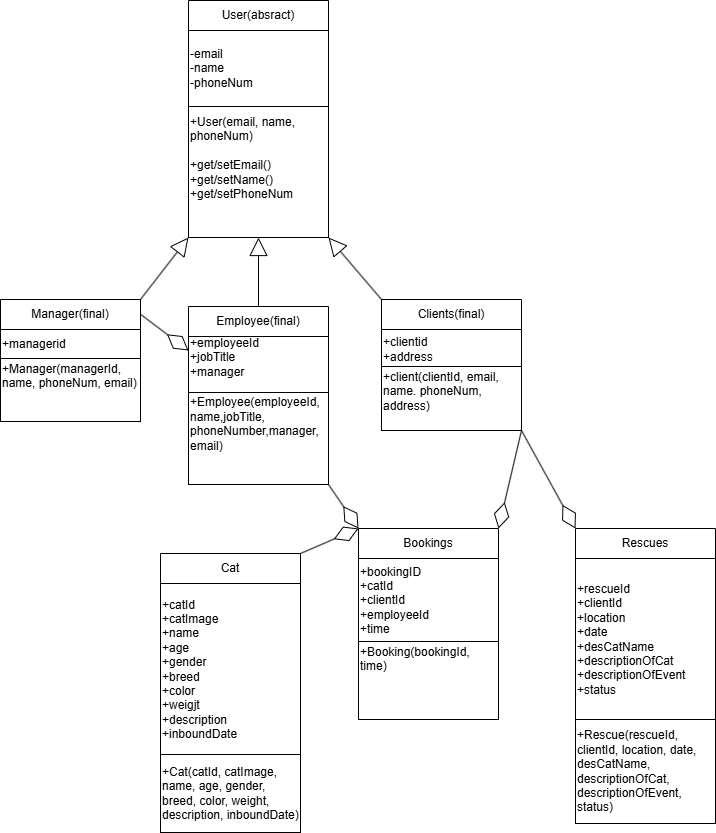

The diagram above was exported from draw.io. Its source (the exported page's mxGraphModel, read from the mxfile embedded in the PNG):
<mxGraphModel dx="2077" dy="3361" grid="0" gridSize="10" guides="1" tooltips="1" connect="1" arrows="1" fold="1" page="0" pageScale="1" pageWidth="850" pageHeight="1100" math="0" shadow="0">
  <root>
    <mxCell id="0" />
    <mxCell id="1" parent="0" />
    <mxCell id="NuwVipmZnlm5jZXnKbMI-6" value="User(absract)" style="swimlane;fontStyle=0;childLayout=stackLayout;horizontal=1;startSize=30;horizontalStack=0;resizeParent=1;resizeParentMax=0;resizeLast=0;collapsible=1;marginBottom=0;whiteSpace=wrap;html=1;" parent="1" vertex="1">
      <mxGeometry x="-980" y="-2210" width="140" height="106" as="geometry" />
    </mxCell>
    <mxCell id="NuwVipmZnlm5jZXnKbMI-10" value="-email&lt;div&gt;-name&lt;/div&gt;&lt;div&gt;-phoneNum&lt;/div&gt;" style="rounded=0;whiteSpace=wrap;html=1;align=left;" parent="NuwVipmZnlm5jZXnKbMI-6" vertex="1">
      <mxGeometry y="30" width="140" height="76" as="geometry" />
    </mxCell>
    <mxCell id="NuwVipmZnlm5jZXnKbMI-11" style="edgeStyle=none;curved=1;rounded=0;orthogonalLoop=1;jettySize=auto;html=1;exitX=0.5;exitY=1;exitDx=0;exitDy=0;fontSize=12;startSize=8;endSize=8;" parent="NuwVipmZnlm5jZXnKbMI-6" source="NuwVipmZnlm5jZXnKbMI-10" target="NuwVipmZnlm5jZXnKbMI-10" edge="1">
      <mxGeometry relative="1" as="geometry" />
    </mxCell>
    <mxCell id="NuwVipmZnlm5jZXnKbMI-12" value="&lt;div class=&quot;custom-cursor-default-hover&quot; style=&quot;&quot;&gt;&lt;span class=&quot;custom-cursor-default-hover&quot; style=&quot;background-color: transparent;&quot;&gt;+User(email, name, phoneNum)&lt;/span&gt;&lt;/div&gt;&lt;div class=&quot;custom-cursor-default-hover&quot; style=&quot;&quot;&gt;&lt;br&gt;&lt;/div&gt;&lt;div class=&quot;custom-cursor-default-hover&quot; style=&quot;&quot;&gt;+get/setEmail()&lt;/div&gt;&lt;div class=&quot;custom-cursor-default-hover&quot; style=&quot;&quot;&gt;+get/setName()&lt;/div&gt;&lt;div class=&quot;custom-cursor-default-hover&quot; style=&quot;&quot;&gt;&lt;span style=&quot;background-color: transparent; color: light-dark(rgb(0, 0, 0), rgb(255, 255, 255));&quot;&gt;+get/setPhoneNum&lt;/span&gt;&lt;/div&gt;&lt;div style=&quot;&quot;&gt;&lt;br&gt;&lt;/div&gt;&lt;div&gt;&lt;br&gt;&lt;/div&gt;" style="rounded=0;whiteSpace=wrap;html=1;align=left;" parent="1" vertex="1">
      <mxGeometry x="-980" y="-2104" width="140" height="131" as="geometry" />
    </mxCell>
    <mxCell id="NuwVipmZnlm5jZXnKbMI-13" value="Bookings" style="swimlane;fontStyle=0;childLayout=stackLayout;horizontal=1;startSize=30;horizontalStack=0;resizeParent=1;resizeParentMax=0;resizeLast=0;collapsible=1;marginBottom=0;whiteSpace=wrap;html=1;" parent="1" vertex="1">
      <mxGeometry x="-810" y="-1682" width="140" height="113" as="geometry" />
    </mxCell>
    <mxCell id="NuwVipmZnlm5jZXnKbMI-14" value="+bookingID&lt;div class=&quot;custom-cursor-default-hover&quot;&gt;+catId&lt;/div&gt;&lt;div class=&quot;custom-cursor-default-hover&quot;&gt;+clientId&lt;/div&gt;&lt;div class=&quot;custom-cursor-default-hover&quot;&gt;+employeeId&lt;br&gt;&lt;div class=&quot;custom-cursor-default-hover&quot;&gt;+time&lt;/div&gt;&lt;/div&gt;" style="rounded=0;whiteSpace=wrap;html=1;align=left;" parent="NuwVipmZnlm5jZXnKbMI-13" vertex="1">
      <mxGeometry y="30" width="140" height="83" as="geometry" />
    </mxCell>
    <mxCell id="NuwVipmZnlm5jZXnKbMI-15" style="edgeStyle=none;curved=1;rounded=0;orthogonalLoop=1;jettySize=auto;html=1;exitX=0.5;exitY=1;exitDx=0;exitDy=0;fontSize=12;startSize=8;endSize=8;" parent="NuwVipmZnlm5jZXnKbMI-13" source="NuwVipmZnlm5jZXnKbMI-14" target="NuwVipmZnlm5jZXnKbMI-14" edge="1">
      <mxGeometry relative="1" as="geometry" />
    </mxCell>
    <mxCell id="NuwVipmZnlm5jZXnKbMI-16" value="&lt;div style=&quot;&quot;&gt;+Booking(bookingId, time)&lt;/div&gt;&lt;div style=&quot;&quot;&gt;&lt;br&gt;&lt;/div&gt;&lt;div style=&quot;&quot;&gt;&lt;br&gt;&lt;/div&gt;&lt;div style=&quot;&quot;&gt;&lt;br&gt;&lt;/div&gt;" style="rounded=0;whiteSpace=wrap;html=1;align=left;" parent="1" vertex="1">
      <mxGeometry x="-810" y="-1569" width="140" height="78" as="geometry" />
    </mxCell>
    <mxCell id="NuwVipmZnlm5jZXnKbMI-17" value="Cat" style="swimlane;fontStyle=0;childLayout=stackLayout;horizontal=1;startSize=30;horizontalStack=0;resizeParent=1;resizeParentMax=0;resizeLast=0;collapsible=1;marginBottom=0;whiteSpace=wrap;html=1;" parent="1" vertex="1">
      <mxGeometry x="-1008" y="-1657" width="140" height="201" as="geometry" />
    </mxCell>
    <mxCell id="NuwVipmZnlm5jZXnKbMI-19" style="edgeStyle=none;curved=1;rounded=0;orthogonalLoop=1;jettySize=auto;html=1;exitX=0.5;exitY=1;exitDx=0;exitDy=0;fontSize=12;startSize=8;endSize=8;" parent="NuwVipmZnlm5jZXnKbMI-17" source="NuwVipmZnlm5jZXnKbMI-18" target="NuwVipmZnlm5jZXnKbMI-18" edge="1">
      <mxGeometry relative="1" as="geometry" />
    </mxCell>
    <mxCell id="NuwVipmZnlm5jZXnKbMI-18" value="+catId&lt;div&gt;+catImage&lt;/div&gt;&lt;div&gt;+name&lt;/div&gt;&lt;div&gt;+age&lt;/div&gt;&lt;div&gt;+gender&lt;/div&gt;&lt;div&gt;+breed&lt;/div&gt;&lt;div&gt;+color&lt;/div&gt;&lt;div&gt;+weigjt&lt;/div&gt;&lt;div&gt;+description&lt;/div&gt;&lt;div&gt;+inboundDate&lt;/div&gt;" style="rounded=0;whiteSpace=wrap;html=1;align=left;" parent="NuwVipmZnlm5jZXnKbMI-17" vertex="1">
      <mxGeometry y="30" width="140" height="171" as="geometry" />
    </mxCell>
    <mxCell id="NuwVipmZnlm5jZXnKbMI-20" value="&lt;div style=&quot;&quot;&gt;+Cat(catId, catImage, name, age, gender, breed, color, weight, description, inboundDate)&lt;/div&gt;" style="rounded=0;whiteSpace=wrap;html=1;align=left;" parent="1" vertex="1">
      <mxGeometry x="-1008" y="-1456" width="140" height="78" as="geometry" />
    </mxCell>
    <mxCell id="NuwVipmZnlm5jZXnKbMI-21" value="Manager(final)" style="swimlane;fontStyle=0;childLayout=stackLayout;horizontal=1;startSize=30;horizontalStack=0;resizeParent=1;resizeParentMax=0;resizeLast=0;collapsible=1;marginBottom=0;whiteSpace=wrap;html=1;" parent="1" vertex="1">
      <mxGeometry x="-1168" y="-1911" width="140" height="59" as="geometry" />
    </mxCell>
    <mxCell id="NuwVipmZnlm5jZXnKbMI-22" value="+managerid" style="rounded=0;whiteSpace=wrap;html=1;align=left;" parent="NuwVipmZnlm5jZXnKbMI-21" vertex="1">
      <mxGeometry y="30" width="140" height="29" as="geometry" />
    </mxCell>
    <mxCell id="NuwVipmZnlm5jZXnKbMI-23" style="edgeStyle=none;curved=1;rounded=0;orthogonalLoop=1;jettySize=auto;html=1;exitX=0.5;exitY=1;exitDx=0;exitDy=0;fontSize=12;startSize=8;endSize=8;" parent="NuwVipmZnlm5jZXnKbMI-21" source="NuwVipmZnlm5jZXnKbMI-22" target="NuwVipmZnlm5jZXnKbMI-22" edge="1">
      <mxGeometry relative="1" as="geometry" />
    </mxCell>
    <mxCell id="NuwVipmZnlm5jZXnKbMI-24" value="&lt;div style=&quot;&quot;&gt;&lt;div&gt;+Manager(managerId&lt;span style=&quot;background-color: transparent; color: light-dark(rgb(0, 0, 0), rgb(255, 255, 255));&quot;&gt;,&lt;/span&gt;&lt;/div&gt;&lt;div&gt;&lt;span style=&quot;background-color: transparent; color: light-dark(rgb(0, 0, 0), rgb(255, 255, 255));&quot;&gt;name, phoneNum, email)&lt;/span&gt;&lt;/div&gt;&lt;div&gt;&lt;br&gt;&lt;/div&gt;&lt;/div&gt;&lt;div class=&quot;custom-cursor-default-hover&quot; style=&quot;&quot;&gt;&lt;br&gt;&lt;/div&gt;" style="rounded=0;whiteSpace=wrap;html=1;align=left;" parent="1" vertex="1">
      <mxGeometry x="-1168" y="-1852" width="140" height="63" as="geometry" />
    </mxCell>
    <mxCell id="NuwVipmZnlm5jZXnKbMI-25" value="Rescues" style="swimlane;fontStyle=0;childLayout=stackLayout;horizontal=1;startSize=30;horizontalStack=0;resizeParent=1;resizeParentMax=0;resizeLast=0;collapsible=1;marginBottom=0;whiteSpace=wrap;html=1;" parent="1" vertex="1">
      <mxGeometry x="-593" y="-1682" width="140" height="191" as="geometry" />
    </mxCell>
    <mxCell id="NuwVipmZnlm5jZXnKbMI-26" value="+rescueId&lt;div&gt;+clientId&lt;br&gt;&lt;div&gt;+location&lt;/div&gt;&lt;div&gt;+date&lt;/div&gt;&lt;div&gt;+desCatName&lt;/div&gt;&lt;div&gt;+descriptionOfCat&lt;/div&gt;&lt;div&gt;+descriptionOfEvent&lt;/div&gt;&lt;div&gt;+status&lt;/div&gt;&lt;/div&gt;" style="rounded=0;whiteSpace=wrap;html=1;align=left;" parent="NuwVipmZnlm5jZXnKbMI-25" vertex="1">
      <mxGeometry y="30" width="140" height="161" as="geometry" />
    </mxCell>
    <mxCell id="NuwVipmZnlm5jZXnKbMI-27" style="edgeStyle=none;curved=1;rounded=0;orthogonalLoop=1;jettySize=auto;html=1;exitX=0.5;exitY=1;exitDx=0;exitDy=0;fontSize=12;startSize=8;endSize=8;" parent="NuwVipmZnlm5jZXnKbMI-25" source="NuwVipmZnlm5jZXnKbMI-26" target="NuwVipmZnlm5jZXnKbMI-26" edge="1">
      <mxGeometry relative="1" as="geometry" />
    </mxCell>
    <mxCell id="NuwVipmZnlm5jZXnKbMI-28" value="&lt;div style=&quot;&quot;&gt;+Rescue(rescueId,&lt;/div&gt;&lt;div style=&quot;&quot;&gt;clientId, location, date, desCatName, descriptionOfCat, descriptionOfEvent, status)&lt;/div&gt;" style="rounded=0;whiteSpace=wrap;html=1;align=left;" parent="1" vertex="1">
      <mxGeometry x="-593" y="-1491" width="140" height="104" as="geometry" />
    </mxCell>
    <mxCell id="lUxtXO4XZfKJDtzL8v3r-5" value="Clients(final)" style="swimlane;fontStyle=0;childLayout=stackLayout;horizontal=1;startSize=30;horizontalStack=0;resizeParent=1;resizeParentMax=0;resizeLast=0;collapsible=1;marginBottom=0;whiteSpace=wrap;html=1;" parent="1" vertex="1">
      <mxGeometry x="-787" y="-1911" width="140" height="69" as="geometry" />
    </mxCell>
    <mxCell id="lUxtXO4XZfKJDtzL8v3r-6" value="+clientid&lt;div&gt;+address&lt;/div&gt;" style="rounded=0;whiteSpace=wrap;html=1;align=left;" parent="lUxtXO4XZfKJDtzL8v3r-5" vertex="1">
      <mxGeometry y="30" width="140" height="39" as="geometry" />
    </mxCell>
    <mxCell id="lUxtXO4XZfKJDtzL8v3r-7" style="edgeStyle=none;curved=1;rounded=0;orthogonalLoop=1;jettySize=auto;html=1;exitX=0.5;exitY=1;exitDx=0;exitDy=0;fontSize=12;startSize=8;endSize=8;" parent="lUxtXO4XZfKJDtzL8v3r-5" source="lUxtXO4XZfKJDtzL8v3r-6" target="lUxtXO4XZfKJDtzL8v3r-6" edge="1">
      <mxGeometry relative="1" as="geometry" />
    </mxCell>
    <mxCell id="lUxtXO4XZfKJDtzL8v3r-8" value="&lt;div style=&quot;&quot;&gt;&lt;div&gt;+client(clientId, email, name. phoneNum, address&lt;span style=&quot;background-color: transparent; color: light-dark(rgb(0, 0, 0), rgb(255, 255, 255));&quot;&gt;)&lt;/span&gt;&lt;/div&gt;&lt;/div&gt;&lt;div style=&quot;&quot;&gt;&lt;br&gt;&lt;/div&gt;" style="rounded=0;whiteSpace=wrap;html=1;align=left;" parent="1" vertex="1">
      <mxGeometry x="-787" y="-1844" width="140" height="64" as="geometry" />
    </mxCell>
    <mxCell id="lUxtXO4XZfKJDtzL8v3r-9" value="Employee(final)" style="swimlane;fontStyle=0;childLayout=stackLayout;horizontal=1;startSize=30;horizontalStack=0;resizeParent=1;resizeParentMax=0;resizeLast=0;collapsible=1;marginBottom=0;whiteSpace=wrap;html=1;" parent="1" vertex="1">
      <mxGeometry x="-980" y="-1904" width="140" height="86" as="geometry" />
    </mxCell>
    <mxCell id="lUxtXO4XZfKJDtzL8v3r-11" style="edgeStyle=none;curved=1;rounded=0;orthogonalLoop=1;jettySize=auto;html=1;exitX=0.5;exitY=1;exitDx=0;exitDy=0;fontSize=12;startSize=8;endSize=8;" parent="lUxtXO4XZfKJDtzL8v3r-9" source="lUxtXO4XZfKJDtzL8v3r-10" target="lUxtXO4XZfKJDtzL8v3r-10" edge="1">
      <mxGeometry relative="1" as="geometry" />
    </mxCell>
    <mxCell id="lUxtXO4XZfKJDtzL8v3r-10" value="+employeeId&lt;div class=&quot;custom-cursor-default-hover&quot;&gt;+j&lt;span style=&quot;background-color: transparent; color: light-dark(rgb(0, 0, 0), rgb(255, 255, 255));&quot;&gt;obTitle&lt;/span&gt;&lt;/div&gt;&lt;div class=&quot;custom-cursor-default-hover&quot;&gt;&lt;span style=&quot;background-color: transparent; color: light-dark(rgb(0, 0, 0), rgb(255, 255, 255));&quot;&gt;+manager&lt;/span&gt;&lt;/div&gt;&lt;div class=&quot;custom-cursor-default-hover&quot;&gt;&lt;br&gt;&lt;/div&gt;" style="rounded=0;whiteSpace=wrap;html=1;align=left;" parent="lUxtXO4XZfKJDtzL8v3r-9" vertex="1">
      <mxGeometry y="30" width="140" height="56" as="geometry" />
    </mxCell>
    <mxCell id="lUxtXO4XZfKJDtzL8v3r-12" value="&lt;div style=&quot;&quot;&gt;&lt;div&gt;+Employee(employeeId, name,jobTitle,&lt;/div&gt;&lt;div&gt;phoneNumber,manager,&lt;/div&gt;&lt;div&gt;&lt;span style=&quot;background-color: transparent; color: light-dark(rgb(0, 0, 0), rgb(255, 255, 255));&quot;&gt;email)&lt;/span&gt;&lt;/div&gt;&lt;div&gt;&lt;br&gt;&lt;/div&gt;&lt;/div&gt;&lt;div style=&quot;&quot;&gt;&lt;br&gt;&lt;/div&gt;" style="rounded=0;whiteSpace=wrap;html=1;align=left;" parent="1" vertex="1">
      <mxGeometry x="-980" y="-1818" width="140" height="92" as="geometry" />
    </mxCell>
    <mxCell id="lUxtXO4XZfKJDtzL8v3r-13" style="edgeStyle=none;curved=1;rounded=0;orthogonalLoop=1;jettySize=auto;html=1;exitX=0.5;exitY=1;exitDx=0;exitDy=0;fontSize=12;startSize=8;endSize=8;" parent="1" source="lUxtXO4XZfKJDtzL8v3r-8" target="lUxtXO4XZfKJDtzL8v3r-8" edge="1">
      <mxGeometry relative="1" as="geometry" />
    </mxCell>
    <mxCell id="FdeFUI58Q7CQJjlLpXCa-2" value="" style="endArrow=block;endSize=16;endFill=0;html=1;rounded=0;exitX=0.5;exitY=0;exitDx=0;exitDy=0;entryX=0.5;entryY=1;entryDx=0;entryDy=0;" parent="1" source="lUxtXO4XZfKJDtzL8v3r-9" target="NuwVipmZnlm5jZXnKbMI-12" edge="1">
      <mxGeometry width="160" relative="1" as="geometry">
        <mxPoint x="-923" y="-2147" as="sourcePoint" />
        <mxPoint x="-763" y="-2147" as="targetPoint" />
      </mxGeometry>
    </mxCell>
    <mxCell id="FdeFUI58Q7CQJjlLpXCa-3" value="" style="endArrow=block;endSize=16;endFill=0;html=1;rounded=0;exitX=1;exitY=0;exitDx=0;exitDy=0;entryX=0;entryY=1;entryDx=0;entryDy=0;" parent="1" source="NuwVipmZnlm5jZXnKbMI-21" target="NuwVipmZnlm5jZXnKbMI-12" edge="1">
      <mxGeometry width="160" relative="1" as="geometry">
        <mxPoint x="-900" y="-1883" as="sourcePoint" />
        <mxPoint x="-900" y="-2033" as="targetPoint" />
      </mxGeometry>
    </mxCell>
    <mxCell id="FdeFUI58Q7CQJjlLpXCa-4" value="" style="endArrow=block;endSize=16;endFill=0;html=1;rounded=0;exitX=0;exitY=0;exitDx=0;exitDy=0;entryX=1;entryY=1;entryDx=0;entryDy=0;" parent="1" source="lUxtXO4XZfKJDtzL8v3r-5" target="NuwVipmZnlm5jZXnKbMI-12" edge="1">
      <mxGeometry width="160" relative="1" as="geometry">
        <mxPoint x="-890" y="-1873" as="sourcePoint" />
        <mxPoint x="-890" y="-2023" as="targetPoint" />
      </mxGeometry>
    </mxCell>
    <mxCell id="FdeFUI58Q7CQJjlLpXCa-6" value="" style="endArrow=diamondThin;endFill=0;endSize=24;html=1;rounded=0;exitX=1;exitY=0.25;exitDx=0;exitDy=0;entryX=0;entryY=0.25;entryDx=0;entryDy=0;" parent="1" source="NuwVipmZnlm5jZXnKbMI-21" target="lUxtXO4XZfKJDtzL8v3r-10" edge="1">
      <mxGeometry width="160" relative="1" as="geometry">
        <mxPoint x="-869" y="-1918" as="sourcePoint" />
        <mxPoint x="-709" y="-1918" as="targetPoint" />
      </mxGeometry>
    </mxCell>
    <mxCell id="FdeFUI58Q7CQJjlLpXCa-7" value="" style="endArrow=diamondThin;endFill=0;endSize=24;html=1;rounded=0;exitX=1;exitY=1;exitDx=0;exitDy=0;entryX=0;entryY=0;entryDx=0;entryDy=0;" parent="1" source="lUxtXO4XZfKJDtzL8v3r-8" target="NuwVipmZnlm5jZXnKbMI-25" edge="1">
      <mxGeometry width="160" relative="1" as="geometry">
        <mxPoint x="-920" y="-1668" as="sourcePoint" />
        <mxPoint x="-872" y="-1632" as="targetPoint" />
      </mxGeometry>
    </mxCell>
    <mxCell id="FdeFUI58Q7CQJjlLpXCa-8" value="" style="endArrow=diamondThin;endFill=0;endSize=24;html=1;rounded=0;exitX=1;exitY=1;exitDx=0;exitDy=0;entryX=0;entryY=0;entryDx=0;entryDy=0;" parent="1" source="lUxtXO4XZfKJDtzL8v3r-12" target="NuwVipmZnlm5jZXnKbMI-13" edge="1">
      <mxGeometry width="160" relative="1" as="geometry">
        <mxPoint x="-637" y="-1770" as="sourcePoint" />
        <mxPoint x="-528" y="-1619" as="targetPoint" />
      </mxGeometry>
    </mxCell>
    <mxCell id="FdeFUI58Q7CQJjlLpXCa-9" value="" style="endArrow=diamondThin;endFill=0;endSize=24;html=1;rounded=0;exitX=1;exitY=1;exitDx=0;exitDy=0;entryX=1;entryY=0;entryDx=0;entryDy=0;" parent="1" source="lUxtXO4XZfKJDtzL8v3r-8" target="NuwVipmZnlm5jZXnKbMI-13" edge="1">
      <mxGeometry width="160" relative="1" as="geometry">
        <mxPoint x="-637" y="-1770" as="sourcePoint" />
        <mxPoint x="-583" y="-1672" as="targetPoint" />
      </mxGeometry>
    </mxCell>
    <mxCell id="FdeFUI58Q7CQJjlLpXCa-10" value="" style="endArrow=diamondThin;endFill=0;endSize=24;html=1;rounded=0;exitX=1;exitY=0;exitDx=0;exitDy=0;entryX=0;entryY=0;entryDx=0;entryDy=0;" parent="1" source="NuwVipmZnlm5jZXnKbMI-17" target="NuwVipmZnlm5jZXnKbMI-13" edge="1">
      <mxGeometry width="160" relative="1" as="geometry">
        <mxPoint x="-637" y="-1770" as="sourcePoint" />
        <mxPoint x="-660" y="-1672" as="targetPoint" />
      </mxGeometry>
    </mxCell>
  </root>
</mxGraphModel>